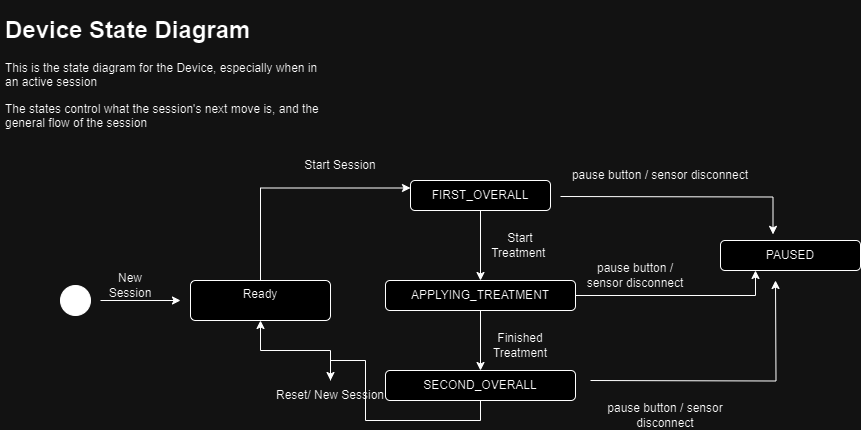

The diagram above was exported from draw.io. Its source (the exported page's mxGraphModel, read from the mxfile embedded in the PNG):
<mxGraphModel dx="2217" dy="712" grid="1" gridSize="10" guides="1" tooltips="1" connect="1" arrows="1" fold="1" page="1" pageScale="1" pageWidth="850" pageHeight="1100" math="0" shadow="0">
  <root>
    <mxCell id="0" />
    <mxCell id="1" parent="0" />
    <mxCell id="hzvvbImWNjrdnCxS-I7M-1" value="" style="ellipse;fillColor=strokeColor;html=1;" parent="1" vertex="1">
      <mxGeometry x="40" y="295" width="30" height="30" as="geometry" />
    </mxCell>
    <mxCell id="hzvvbImWNjrdnCxS-I7M-31" style="edgeStyle=orthogonalEdgeStyle;rounded=0;orthogonalLoop=1;jettySize=auto;html=1;entryX=0;entryY=0.25;entryDx=0;entryDy=0;" parent="1" source="hzvvbImWNjrdnCxS-I7M-2" target="hzvvbImWNjrdnCxS-I7M-24" edge="1">
      <mxGeometry relative="1" as="geometry">
        <Array as="points">
          <mxPoint x="240" y="198" />
        </Array>
      </mxGeometry>
    </mxCell>
    <mxCell id="hzvvbImWNjrdnCxS-I7M-2" value="Ready" style="html=1;align=center;verticalAlign=top;rounded=1;absoluteArcSize=1;arcSize=10;dashed=0;whiteSpace=wrap;" parent="1" vertex="1">
      <mxGeometry x="170" y="290" width="140" height="40" as="geometry" />
    </mxCell>
    <mxCell id="hzvvbImWNjrdnCxS-I7M-18" value="" style="endArrow=classic;html=1;rounded=0;" parent="1" edge="1">
      <mxGeometry width="50" height="50" relative="1" as="geometry">
        <mxPoint x="80" y="310" as="sourcePoint" />
        <mxPoint x="160" y="310" as="targetPoint" />
      </mxGeometry>
    </mxCell>
    <mxCell id="hzvvbImWNjrdnCxS-I7M-34" style="edgeStyle=orthogonalEdgeStyle;rounded=0;orthogonalLoop=1;jettySize=auto;html=1;entryX=0.5;entryY=0;entryDx=0;entryDy=0;" parent="1" source="hzvvbImWNjrdnCxS-I7M-24" target="hzvvbImWNjrdnCxS-I7M-33" edge="1">
      <mxGeometry relative="1" as="geometry" />
    </mxCell>
    <mxCell id="hzvvbImWNjrdnCxS-I7M-42" style="edgeStyle=orthogonalEdgeStyle;rounded=0;orthogonalLoop=1;jettySize=auto;html=1;entryX=0.375;entryY=-0.204;entryDx=0;entryDy=0;entryPerimeter=0;" parent="1" target="hzvvbImWNjrdnCxS-I7M-41" edge="1">
      <mxGeometry relative="1" as="geometry">
        <mxPoint x="750" y="230" as="targetPoint" />
        <mxPoint x="540" y="206" as="sourcePoint" />
      </mxGeometry>
    </mxCell>
    <mxCell id="hzvvbImWNjrdnCxS-I7M-24" value="FIRST_OVERALL" style="rounded=1;whiteSpace=wrap;html=1;" parent="1" vertex="1">
      <mxGeometry x="390" y="190" width="140" height="30" as="geometry" />
    </mxCell>
    <mxCell id="hzvvbImWNjrdnCxS-I7M-29" value="&lt;h1&gt;Device State Diagram&lt;/h1&gt;&lt;p&gt;This is the state diagram for the Device, especially when in an active session&lt;/p&gt;&lt;p&gt;&lt;span style=&quot;background-color: initial;&quot;&gt;The states control what the session's next move is, and the general flow of the session&amp;nbsp;&lt;/span&gt;&lt;br&gt;&lt;/p&gt;" style="text;html=1;strokeColor=none;fillColor=none;spacing=5;spacingTop=-20;whiteSpace=wrap;overflow=hidden;rounded=0;" parent="1" vertex="1">
      <mxGeometry x="-20" y="20" width="330" height="210" as="geometry" />
    </mxCell>
    <mxCell id="hzvvbImWNjrdnCxS-I7M-32" value="Start Session" style="text;html=1;align=center;verticalAlign=middle;whiteSpace=wrap;rounded=0;" parent="1" vertex="1">
      <mxGeometry x="270" y="160" width="100" height="30" as="geometry" />
    </mxCell>
    <mxCell id="hzvvbImWNjrdnCxS-I7M-38" style="edgeStyle=orthogonalEdgeStyle;rounded=0;orthogonalLoop=1;jettySize=auto;html=1;entryX=0.5;entryY=0;entryDx=0;entryDy=0;" parent="1" source="hzvvbImWNjrdnCxS-I7M-33" target="hzvvbImWNjrdnCxS-I7M-36" edge="1">
      <mxGeometry relative="1" as="geometry" />
    </mxCell>
    <mxCell id="hzvvbImWNjrdnCxS-I7M-49" style="edgeStyle=orthogonalEdgeStyle;rounded=0;orthogonalLoop=1;jettySize=auto;html=1;entryX=0.25;entryY=1;entryDx=0;entryDy=0;" parent="1" source="hzvvbImWNjrdnCxS-I7M-33" target="hzvvbImWNjrdnCxS-I7M-41" edge="1">
      <mxGeometry relative="1" as="geometry" />
    </mxCell>
    <mxCell id="hzvvbImWNjrdnCxS-I7M-33" value="APPLYING_TREATMENT" style="rounded=1;whiteSpace=wrap;html=1;" parent="1" vertex="1">
      <mxGeometry x="365" y="290" width="190" height="30" as="geometry" />
    </mxCell>
    <mxCell id="hzvvbImWNjrdnCxS-I7M-35" value="Start Treatment&amp;nbsp;" style="text;html=1;align=center;verticalAlign=middle;whiteSpace=wrap;rounded=0;" parent="1" vertex="1">
      <mxGeometry x="470" y="240" width="60" height="30" as="geometry" />
    </mxCell>
    <mxCell id="hzvvbImWNjrdnCxS-I7M-40" style="edgeStyle=orthogonalEdgeStyle;rounded=0;orthogonalLoop=1;jettySize=auto;html=1;entryX=0.5;entryY=1;entryDx=0;entryDy=0;" parent="1" source="hzvvbImWNjrdnCxS-I7M-53" target="hzvvbImWNjrdnCxS-I7M-2" edge="1">
      <mxGeometry relative="1" as="geometry">
        <mxPoint x="240" y="360" as="targetPoint" />
      </mxGeometry>
    </mxCell>
    <mxCell id="hzvvbImWNjrdnCxS-I7M-44" style="edgeStyle=orthogonalEdgeStyle;rounded=0;orthogonalLoop=1;jettySize=auto;html=1;" parent="1" edge="1">
      <mxGeometry relative="1" as="geometry">
        <mxPoint x="755" y="290" as="targetPoint" />
        <mxPoint x="570" y="390" as="sourcePoint" />
      </mxGeometry>
    </mxCell>
    <mxCell id="hzvvbImWNjrdnCxS-I7M-36" value="SECOND_OVERALL" style="rounded=1;whiteSpace=wrap;html=1;" parent="1" vertex="1">
      <mxGeometry x="365" y="380" width="190" height="30" as="geometry" />
    </mxCell>
    <mxCell id="hzvvbImWNjrdnCxS-I7M-39" value="Finished Treatment" style="text;html=1;align=center;verticalAlign=middle;whiteSpace=wrap;rounded=0;" parent="1" vertex="1">
      <mxGeometry x="470" y="340" width="60" height="30" as="geometry" />
    </mxCell>
    <mxCell id="hzvvbImWNjrdnCxS-I7M-41" value="PAUSED" style="rounded=1;whiteSpace=wrap;html=1;" parent="1" vertex="1">
      <mxGeometry x="700" y="250" width="140" height="30" as="geometry" />
    </mxCell>
    <mxCell id="hzvvbImWNjrdnCxS-I7M-45" value="pause button / sensor disconnect" style="text;html=1;align=center;verticalAlign=middle;whiteSpace=wrap;rounded=0;" parent="1" vertex="1">
      <mxGeometry x="550" y="170" width="180" height="30" as="geometry" />
    </mxCell>
    <mxCell id="hzvvbImWNjrdnCxS-I7M-46" value="pause button / sensor disconnect" style="text;html=1;align=center;verticalAlign=middle;whiteSpace=wrap;rounded=0;" parent="1" vertex="1">
      <mxGeometry x="570" y="410" width="150" height="30" as="geometry" />
    </mxCell>
    <mxCell id="hzvvbImWNjrdnCxS-I7M-50" value="pause button / sensor disconnect" style="text;html=1;align=center;verticalAlign=middle;whiteSpace=wrap;rounded=0;" parent="1" vertex="1">
      <mxGeometry x="560" y="270" width="110" height="30" as="geometry" />
    </mxCell>
    <mxCell id="hzvvbImWNjrdnCxS-I7M-52" value="New Session" style="text;html=1;align=center;verticalAlign=middle;whiteSpace=wrap;rounded=0;" parent="1" vertex="1">
      <mxGeometry x="80" y="280" width="60" height="30" as="geometry" />
    </mxCell>
    <mxCell id="hzvvbImWNjrdnCxS-I7M-54" value="" style="edgeStyle=orthogonalEdgeStyle;rounded=0;orthogonalLoop=1;jettySize=auto;html=1;" parent="1" source="hzvvbImWNjrdnCxS-I7M-36" target="hzvvbImWNjrdnCxS-I7M-53" edge="1">
      <mxGeometry relative="1" as="geometry">
        <mxPoint x="240" y="360" as="targetPoint" />
        <mxPoint x="365" y="395" as="sourcePoint" />
      </mxGeometry>
    </mxCell>
    <mxCell id="hzvvbImWNjrdnCxS-I7M-53" value="Reset/ New Session" style="text;html=1;align=center;verticalAlign=middle;whiteSpace=wrap;rounded=0;" parent="1" vertex="1">
      <mxGeometry x="240" y="390" width="140" height="30" as="geometry" />
    </mxCell>
  </root>
</mxGraphModel>